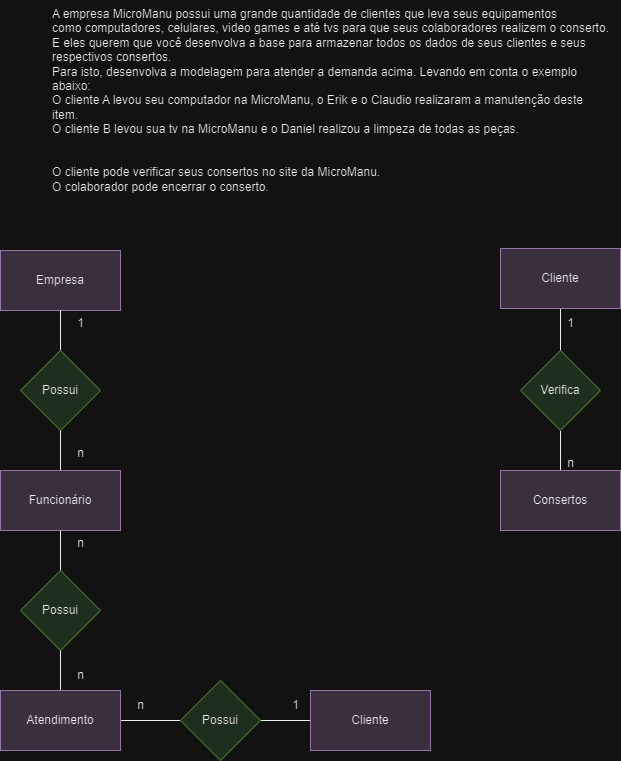

The diagram above was exported from draw.io. Its source (the exported page's mxGraphModel, read from the mxfile embedded in the PNG):
<mxGraphModel dx="1235" dy="684" grid="1" gridSize="10" guides="1" tooltips="1" connect="1" arrows="1" fold="1" page="1" pageScale="1" pageWidth="827" pageHeight="1169" math="0" shadow="0">
  <root>
    <mxCell id="0" />
    <mxCell id="1" parent="0" />
    <mxCell id="OfLn24zNV6v0dP93P7ws-1" value="A empresa MicroManu possui uma grande quantidade de clientes que leva seus equipamentos &#10;como computadores, celulares, video games e até tvs para que seus colaboradores realizem o conserto.&#10;E eles querem que você desenvolva a base para armazenar todos os dados de seus clientes e seus respectivos consertos.&#10;Para isto, desenvolva a modelagem para atender a demanda acima. Levando em conta o exemplo abaixo:&#10;O cliente A levou seu computador na MicroManu, o Erik e o Claudio realizaram a manutenção deste item.&#10;O cliente B levou sua tv na MicroManu e o Daniel realizou a limpeza de todas as peças.&#10;&#10;&#10;O cliente pode verificar seus consertos no site da MicroManu.&#10;O colaborador pode encerrar o conserto." style="text;whiteSpace=wrap;" vertex="1" parent="1">
      <mxGeometry x="170" y="30" width="560" height="230" as="geometry" />
    </mxCell>
    <mxCell id="J84ouY9wKrO73p5eo4Ng-1" value="Empresa" style="rounded=0;whiteSpace=wrap;html=1;fillColor=#e1d5e7;strokeColor=#9673a6;" vertex="1" parent="1">
      <mxGeometry x="120" y="280" width="120" height="60" as="geometry" />
    </mxCell>
    <mxCell id="J84ouY9wKrO73p5eo4Ng-6" style="edgeStyle=orthogonalEdgeStyle;rounded=0;orthogonalLoop=1;jettySize=auto;html=1;exitX=0.5;exitY=0;exitDx=0;exitDy=0;entryX=0.5;entryY=1;entryDx=0;entryDy=0;endArrow=none;endFill=0;" edge="1" parent="1" source="J84ouY9wKrO73p5eo4Ng-2" target="J84ouY9wKrO73p5eo4Ng-1">
      <mxGeometry relative="1" as="geometry" />
    </mxCell>
    <mxCell id="J84ouY9wKrO73p5eo4Ng-2" value="Possui" style="rhombus;whiteSpace=wrap;html=1;fillColor=#d5e8d4;strokeColor=#82b366;" vertex="1" parent="1">
      <mxGeometry x="140" y="380" width="80" height="80" as="geometry" />
    </mxCell>
    <mxCell id="J84ouY9wKrO73p5eo4Ng-7" style="edgeStyle=orthogonalEdgeStyle;rounded=0;orthogonalLoop=1;jettySize=auto;html=1;entryX=0.5;entryY=1;entryDx=0;entryDy=0;endArrow=none;endFill=0;" edge="1" parent="1" source="J84ouY9wKrO73p5eo4Ng-3" target="J84ouY9wKrO73p5eo4Ng-2">
      <mxGeometry relative="1" as="geometry" />
    </mxCell>
    <mxCell id="J84ouY9wKrO73p5eo4Ng-3" value="Funcionário" style="rounded=0;whiteSpace=wrap;html=1;fillColor=#e1d5e7;strokeColor=#9673a6;" vertex="1" parent="1">
      <mxGeometry x="120" y="500" width="120" height="60" as="geometry" />
    </mxCell>
    <mxCell id="J84ouY9wKrO73p5eo4Ng-8" style="edgeStyle=orthogonalEdgeStyle;rounded=0;orthogonalLoop=1;jettySize=auto;html=1;entryX=0.5;entryY=1;entryDx=0;entryDy=0;endArrow=none;endFill=0;" edge="1" parent="1" source="J84ouY9wKrO73p5eo4Ng-4" target="J84ouY9wKrO73p5eo4Ng-3">
      <mxGeometry relative="1" as="geometry" />
    </mxCell>
    <mxCell id="J84ouY9wKrO73p5eo4Ng-4" value="Possui" style="rhombus;whiteSpace=wrap;html=1;fillColor=#d5e8d4;strokeColor=#82b366;" vertex="1" parent="1">
      <mxGeometry x="140" y="600" width="80" height="80" as="geometry" />
    </mxCell>
    <mxCell id="J84ouY9wKrO73p5eo4Ng-9" style="edgeStyle=orthogonalEdgeStyle;rounded=0;orthogonalLoop=1;jettySize=auto;html=1;endArrow=none;endFill=0;" edge="1" parent="1" source="J84ouY9wKrO73p5eo4Ng-5" target="J84ouY9wKrO73p5eo4Ng-4">
      <mxGeometry relative="1" as="geometry" />
    </mxCell>
    <mxCell id="J84ouY9wKrO73p5eo4Ng-11" style="edgeStyle=orthogonalEdgeStyle;rounded=0;orthogonalLoop=1;jettySize=auto;html=1;entryX=0;entryY=0.5;entryDx=0;entryDy=0;endArrow=none;endFill=0;" edge="1" parent="1" source="J84ouY9wKrO73p5eo4Ng-5" target="J84ouY9wKrO73p5eo4Ng-10">
      <mxGeometry relative="1" as="geometry" />
    </mxCell>
    <mxCell id="J84ouY9wKrO73p5eo4Ng-5" value="Atendimento" style="rounded=0;whiteSpace=wrap;html=1;fillColor=#e1d5e7;strokeColor=#9673a6;" vertex="1" parent="1">
      <mxGeometry x="120" y="720" width="120" height="60" as="geometry" />
    </mxCell>
    <mxCell id="J84ouY9wKrO73p5eo4Ng-13" style="edgeStyle=orthogonalEdgeStyle;rounded=0;orthogonalLoop=1;jettySize=auto;html=1;entryX=0;entryY=0.5;entryDx=0;entryDy=0;endArrow=none;endFill=0;" edge="1" parent="1" source="J84ouY9wKrO73p5eo4Ng-10" target="J84ouY9wKrO73p5eo4Ng-12">
      <mxGeometry relative="1" as="geometry" />
    </mxCell>
    <mxCell id="J84ouY9wKrO73p5eo4Ng-10" value="Possui" style="rhombus;whiteSpace=wrap;html=1;fillColor=#d5e8d4;strokeColor=#82b366;" vertex="1" parent="1">
      <mxGeometry x="300" y="710" width="80" height="80" as="geometry" />
    </mxCell>
    <mxCell id="J84ouY9wKrO73p5eo4Ng-12" value="Cliente" style="rounded=0;whiteSpace=wrap;html=1;fillColor=#e1d5e7;strokeColor=#9673a6;" vertex="1" parent="1">
      <mxGeometry x="430" y="720" width="120" height="60" as="geometry" />
    </mxCell>
    <mxCell id="J84ouY9wKrO73p5eo4Ng-14" value="1" style="text;html=1;align=center;verticalAlign=middle;resizable=0;points=[];autosize=1;strokeColor=none;fillColor=none;" vertex="1" parent="1">
      <mxGeometry x="185" y="338" width="30" height="30" as="geometry" />
    </mxCell>
    <mxCell id="J84ouY9wKrO73p5eo4Ng-15" value="n" style="text;html=1;align=center;verticalAlign=middle;resizable=0;points=[];autosize=1;strokeColor=none;fillColor=none;" vertex="1" parent="1">
      <mxGeometry x="185" y="468" width="30" height="30" as="geometry" />
    </mxCell>
    <mxCell id="J84ouY9wKrO73p5eo4Ng-16" value="n" style="text;html=1;align=center;verticalAlign=middle;resizable=0;points=[];autosize=1;strokeColor=none;fillColor=none;" vertex="1" parent="1">
      <mxGeometry x="185" y="558" width="30" height="30" as="geometry" />
    </mxCell>
    <mxCell id="J84ouY9wKrO73p5eo4Ng-17" value="n" style="text;html=1;align=center;verticalAlign=middle;resizable=0;points=[];autosize=1;strokeColor=none;fillColor=none;" vertex="1" parent="1">
      <mxGeometry x="185" y="690" width="30" height="30" as="geometry" />
    </mxCell>
    <mxCell id="J84ouY9wKrO73p5eo4Ng-18" value="n" style="text;html=1;align=center;verticalAlign=middle;resizable=0;points=[];autosize=1;strokeColor=none;fillColor=none;" vertex="1" parent="1">
      <mxGeometry x="245" y="720" width="30" height="30" as="geometry" />
    </mxCell>
    <mxCell id="J84ouY9wKrO73p5eo4Ng-19" value="1" style="text;html=1;align=center;verticalAlign=middle;resizable=0;points=[];autosize=1;strokeColor=none;fillColor=none;" vertex="1" parent="1">
      <mxGeometry x="400" y="720" width="30" height="30" as="geometry" />
    </mxCell>
    <mxCell id="J84ouY9wKrO73p5eo4Ng-22" style="edgeStyle=orthogonalEdgeStyle;rounded=0;orthogonalLoop=1;jettySize=auto;html=1;exitX=0.5;exitY=1;exitDx=0;exitDy=0;endArrow=none;endFill=0;" edge="1" parent="1" source="J84ouY9wKrO73p5eo4Ng-20" target="J84ouY9wKrO73p5eo4Ng-21">
      <mxGeometry relative="1" as="geometry" />
    </mxCell>
    <mxCell id="J84ouY9wKrO73p5eo4Ng-20" value="Cliente" style="rounded=0;whiteSpace=wrap;html=1;fillColor=#e1d5e7;strokeColor=#9673a6;" vertex="1" parent="1">
      <mxGeometry x="620" y="278" width="120" height="60" as="geometry" />
    </mxCell>
    <mxCell id="J84ouY9wKrO73p5eo4Ng-24" style="edgeStyle=orthogonalEdgeStyle;rounded=0;orthogonalLoop=1;jettySize=auto;html=1;entryX=0.5;entryY=0;entryDx=0;entryDy=0;endArrow=none;endFill=0;" edge="1" parent="1" source="J84ouY9wKrO73p5eo4Ng-21" target="J84ouY9wKrO73p5eo4Ng-23">
      <mxGeometry relative="1" as="geometry" />
    </mxCell>
    <mxCell id="J84ouY9wKrO73p5eo4Ng-21" value="Verifica" style="rhombus;whiteSpace=wrap;html=1;fillColor=#d5e8d4;strokeColor=#82b366;" vertex="1" parent="1">
      <mxGeometry x="640" y="380" width="80" height="80" as="geometry" />
    </mxCell>
    <mxCell id="J84ouY9wKrO73p5eo4Ng-23" value="Consertos" style="rounded=0;whiteSpace=wrap;html=1;fillColor=#e1d5e7;strokeColor=#9673a6;" vertex="1" parent="1">
      <mxGeometry x="620" y="500" width="120" height="60" as="geometry" />
    </mxCell>
    <mxCell id="J84ouY9wKrO73p5eo4Ng-25" value="1" style="text;html=1;align=center;verticalAlign=middle;resizable=0;points=[];autosize=1;strokeColor=none;fillColor=none;" vertex="1" parent="1">
      <mxGeometry x="675" y="338" width="30" height="30" as="geometry" />
    </mxCell>
    <mxCell id="J84ouY9wKrO73p5eo4Ng-26" value="n" style="text;html=1;align=center;verticalAlign=middle;resizable=0;points=[];autosize=1;strokeColor=none;fillColor=none;" vertex="1" parent="1">
      <mxGeometry x="675" y="478" width="30" height="30" as="geometry" />
    </mxCell>
  </root>
</mxGraphModel>